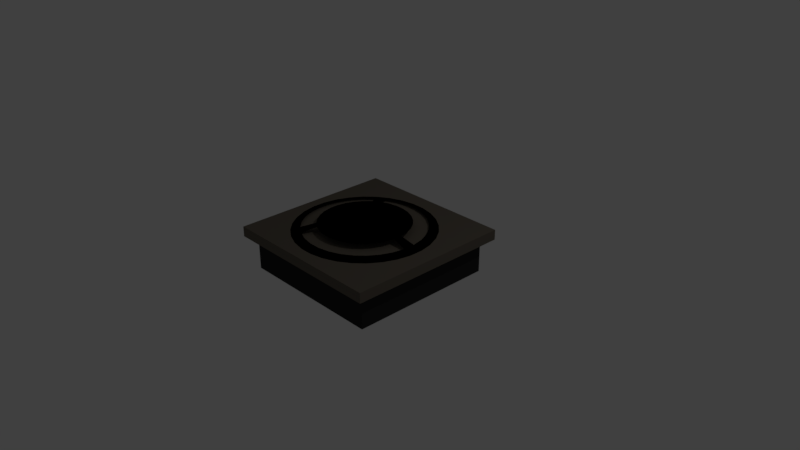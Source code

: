 # Source: Estufa.blend  (saved by Blender 2.79.0; exported with 4.5.12 LTS)
import bpy
from mathutils import Matrix  # noqa: F401  (used for matrix-valued properties, if any)

bpy.ops.wm.read_factory_settings(use_empty=True)
scene = bpy.context.scene
scene.name = 'Scene'

# ---- collections
col_collection_1 = bpy.data.collections.new('Collection 1'); scene.collection.children.link(col_collection_1)

# ---- materials (node trees are filled in below, after node groups)
mat_material_007 = bpy.data.materials.new('Material.007')
mat_material_007.alpha_threshold = 0.0
mat_material_007.use_transparent_shadow = False
mat_material_007.diffuse_color = (0.0, 0.0, 0.0, 1.0)
mat_material_007.roughness = 0.5
mat_material_002 = bpy.data.materials.new('Material.002')
mat_material_002.alpha_threshold = 0.0
mat_material_002.use_transparent_shadow = False
mat_material_002.diffuse_color = (0.5277, 0.5167, 0.4843, 1.0)
mat_material_002.roughness = 0.5
mat_material = bpy.data.materials.new('Material')
mat_material.alpha_threshold = 0.0
mat_material.use_transparent_shadow = False
mat_material.diffuse_color = (0.1329, 0.1146, 0.09172, 1.0)
mat_material.roughness = 0.5
mat_material.line_color = (0.0, 0.0, 0.0, 1.0)
mat_material_001 = bpy.data.materials.new('Material.001')
mat_material_001.alpha_threshold = 0.0
mat_material_001.use_transparent_shadow = False
mat_material_001.diffuse_color = (0.02539, 0.02539, 0.02539, 1.0)
mat_material_001.roughness = 0.5
mat_material_004 = bpy.data.materials.new('Material.004')
mat_material_004.alpha_threshold = 0.0
mat_material_004.use_transparent_shadow = False
mat_material_004.diffuse_color = (0.5277, 0.5167, 0.4843, 1.0)
mat_material_004.roughness = 0.5
mat_material_005 = bpy.data.materials.new('Material.005')
mat_material_005.alpha_threshold = 0.0
mat_material_005.use_transparent_shadow = False
mat_material_005.diffuse_color = (0.5277, 0.5167, 0.4843, 1.0)
mat_material_005.roughness = 0.5
mat_material_006 = bpy.data.materials.new('Material.006')
mat_material_006.alpha_threshold = 0.0
mat_material_006.use_transparent_shadow = False
mat_material_006.diffuse_color = (0.5277, 0.5167, 0.4843, 1.0)
mat_material_006.roughness = 0.5

# ---- material node trees

# ---- world
world_world = bpy.data.worlds.new('World'); scene.world = world_world
world_world.color = (0.05088, 0.05088, 0.05088)
world_world.use_sun_shadow = False
world_world.sun_shadow_jitter_overblur = 0.0
world_world.cycles.sampling_method = 'MANUAL'

# ---- cameras
cam_camera = bpy.data.cameras.new('Camera')
cam_camera.clip_end = 100.0
cam_camera.lens = 35.0
cam_camera.sensor_width = 32.0
cam_camera.sensor_height = 18.0
cam_camera.ortho_scale = 7.314
cam_camera.dof.focus_distance = 0.0
cam_camera.dof.aperture_fstop = 128.0

# ---- lights
light_lamp = bpy.data.lights.new('Lamp', 'POINT')
light_lamp.transmission_factor = 0.0
light_lamp.cutoff_distance = 30.0
light_lamp.energy = 100.0
light_lamp.shadow_buffer_clip_start = 1.001
light_lamp.shadow_soft_size = 0.1
light_lamp.shadow_maximum_resolution = 0.006
light_lamp.use_absolute_resolution = True

# ---- meshes
me_cylinder_004 = bpy.data.meshes.new('Cylinder.004')
me_cylinder_004.from_pydata([(-1.842e-08, 1.155, -0.03167), (0.0, 1.0, 1.0), (0.2254, 1.133, -0.03167), (0.1951, 0.9808, 1.0), (0.442, 1.067, -0.03167), (0.3827, 0.9239, 1.0), (0.6418, 0.9604, -0.03167), (0.5556, 0.8315, 1.0), (0.8168, 0.8168, -0.03167), (0.7071, 0.7071, 1.0), (0.9604, 0.6418, -0.03167), (0.8315, 0.5556, 1.0), (1.067, 0.442, -0.03167), (0.9239, 0.3827, 1.0), (1.133, 0.2254, -0.03167), (0.9808, 0.1951, 1.0), (1.155, 4.3e-08, -0.03167), (1.0, 7.55e-08, 1.0), (1.133, -0.2254, -0.03167), (0.9808, -0.1951, 1.0), (1.067, -0.442, -0.03167), (0.9239, -0.3827, 1.0), (0.9604, -0.6418, -0.03167), (0.8315, -0.5556, 1.0), (0.8168, -0.8168, -0.03167), (0.7071, -0.7071, 1.0), (0.6418, -0.9604, -0.03167), (0.5556, -0.8315, 1.0), (0.442, -1.067, -0.03167), (0.3827, -0.9239, 1.0), (0.2254, -1.133, -0.03167), (0.1951, -0.9808, 1.0), (-3.948e-07, -1.155, -0.03167), (-3.258e-07, -1.0, 1.0), (-0.2254, -1.133, -0.03167), (-0.1951, -0.9808, 1.0), (-0.442, -1.067, -0.03167), (-0.3827, -0.9239, 1.0), (-0.6418, -0.9604, -0.03167), (-0.5556, -0.8315, 1.0), (-0.8168, -0.8168, -0.03167), (-0.7071, -0.7071, 1.0), (-0.9604, -0.6417, -0.03167), (-0.8315, -0.5556, 1.0), (-1.067, -0.442, -0.03167), (-0.9239, -0.3827, 1.0), (-1.133, -0.2254, -0.03167), (-0.9808, -0.1951, 1.0), (-1.155, 1.071e-06, -0.03167), (-1.0, 9.656e-07, 1.0), (-1.133, 0.2254, -0.03167), (-0.9808, 0.1951, 1.0), (-1.067, 0.442, -0.03167), (-0.9239, 0.3827, 1.0), (-0.9604, 0.6418, -0.03167), (-0.8315, 0.5556, 1.0), (-0.8168, 0.8168, -0.03167), (-0.7071, 0.7071, 1.0), (-0.6417, 0.9604, -0.03167), (-0.5556, 0.8315, 1.0), (-0.442, 1.067, -0.03167), (-0.3827, 0.9239, 1.0), (-0.2254, 1.133, -0.03167), (-0.1951, 0.9808, 1.0), (0.1467, 0.7374, 2.623), (3.511e-08, 0.7519, 2.623), (0.2877, 0.6946, 2.623), (0.4177, 0.6251, 2.623), (0.5316, 0.5316, 2.623), (0.6251, 0.4177, 2.623), (0.6946, 0.2877, 2.623), (0.7374, 0.1467, 2.623), (0.7519, 1.255e-07, 2.623), (0.7374, -0.1467, 2.623), (0.6946, -0.2877, 2.623), (0.6251, -0.4177, 2.623), (0.5316, -0.5316, 2.623), (0.4177, -0.6251, 2.623), (0.2877, -0.6946, 2.623), (0.1467, -0.7374, 2.623), (-2.099e-07, -0.7519, 2.623), (-0.1467, -0.7374, 2.623), (-0.2877, -0.6946, 2.623), (-0.4177, -0.6251, 2.623), (-0.5316, -0.5316, 2.623), (-0.6251, -0.4177, 2.623), (-0.6946, -0.2877, 2.623), (-0.7374, -0.1467, 2.623), (-0.7519, 7.947e-07, 2.623), (-0.7374, 0.1467, 2.623), (-0.6946, 0.2877, 2.623), (-0.6251, 0.4177, 2.623), (-0.5316, 0.5316, 2.623), (-0.4177, 0.6251, 2.623), (-0.2877, 0.6946, 2.623), (-0.1467, 0.7374, 2.623)], [], [(0, 1, 3, 2), (2, 3, 5, 4), (4, 5, 7, 6), (6, 7, 9, 8), (8, 9, 11, 10), (10, 11, 13, 12), (12, 13, 15, 14), (14, 15, 17, 16), (16, 17, 19, 18), (18, 19, 21, 20), (20, 21, 23, 22), (22, 23, 25, 24), (24, 25, 27, 26), (26, 27, 29, 28), (28, 29, 31, 30), (30, 31, 33, 32), (32, 33, 35, 34), (34, 35, 37, 36), (36, 37, 39, 38), (38, 39, 41, 40), (40, 41, 43, 42), (42, 43, 45, 44), (44, 45, 47, 46), (46, 47, 49, 48), (48, 49, 51, 50), (50, 51, 53, 52), (52, 53, 55, 54), (54, 55, 57, 56), (56, 57, 59, 58), (58, 59, 61, 60), (60, 61, 63, 62), (62, 63, 1, 0), (64, 65, 95, 94, 93, 92, 91, 90, 89, 88, 87, 86, 85, 84, 83, 82, 81, 80, 79, 78, 77, 76, 75, 74, 73, 72, 71, 70, 69, 68, 67, 66), (31, 29, 78, 79), (53, 51, 89, 90), (9, 7, 67, 68)])
me_cylinder_004.materials.append(mat_material_007)
me_cylinder_004.use_remesh_preserve_volume = False
me_cylinder_004.use_remesh_preserve_attributes = False
me_cylinder_004.use_mirror_vertex_groups = False
me_cylinder_004.update()
me_cylinder = bpy.data.meshes.new('Cylinder')
me_cylinder.from_pydata([(0.0, 1.0, -1.0), (0.0, 1.0, 1.0), (0.1951, 0.9808, -1.0), (0.1951, 0.9808, 1.0), (0.3827, 0.9239, -1.0), (0.3827, 0.9239, 1.0), (0.5556, 0.8315, -1.0), (0.5556, 0.8315, 1.0), (0.7071, 0.7071, -1.0), (0.7071, 0.7071, 1.0), (0.8315, 0.5556, -1.0), (0.8315, 0.5556, 1.0), (0.9239, 0.3827, -1.0), (0.9239, 0.3827, 1.0), (0.9808, 0.1951, -1.0), (0.9808, 0.1951, 1.0), (1.0, 7.55e-08, -1.0), (1.0, 7.55e-08, 1.0), (0.9808, -0.1951, -1.0), (0.9808, -0.1951, 1.0), (0.9239, -0.3827, -1.0), (0.9239, -0.3827, 1.0), (0.8315, -0.5556, -1.0), (0.8315, -0.5556, 1.0), (0.7071, -0.7071, -1.0), (0.7071, -0.7071, 1.0), (0.5556, -0.8315, -1.0), (0.5556, -0.8315, 1.0), (0.3827, -0.9239, -1.0), (0.3827, -0.9239, 1.0), (0.1951, -0.9808, -1.0), (0.1951, -0.9808, 1.0), (-3.258e-07, -1.0, -1.0), (-3.258e-07, -1.0, 1.0), (-0.1951, -0.9808, -1.0), (-0.1951, -0.9808, 1.0), (-0.3827, -0.9239, -1.0), (-0.3827, -0.9239, 1.0), (-0.5556, -0.8315, -1.0), (-0.5556, -0.8315, 1.0), (-0.7071, -0.7071, -1.0), (-0.7071, -0.7071, 1.0), (-0.8315, -0.5556, -1.0), (-0.8315, -0.5556, 1.0), (-0.9239, -0.3827, -1.0), (-0.9239, -0.3827, 1.0), (-0.9808, -0.1951, -1.0), (-0.9808, -0.1951, 1.0), (-1.0, 9.656e-07, -1.0), (-1.0, 9.656e-07, 1.0), (-0.9808, 0.1951, -1.0), (-0.9808, 0.1951, 1.0), (-0.9239, 0.3827, -1.0), (-0.9239, 0.3827, 1.0), (-0.8315, 0.5556, -1.0), (-0.8315, 0.5556, 1.0), (-0.7071, 0.7071, -1.0), (-0.7071, 0.7071, 1.0), (-0.5556, 0.8315, -1.0), (-0.5556, 0.8315, 1.0), (-0.3827, 0.9239, -1.0), (-0.3827, 0.9239, 1.0), (-0.1951, 0.9808, -1.0), (-0.1951, 0.9808, 1.0)], [], [(0, 1, 3, 2), (2, 3, 5, 4), (4, 5, 7, 6), (6, 7, 9, 8), (8, 9, 11, 10), (10, 11, 13, 12), (12, 13, 15, 14), (14, 15, 17, 16), (16, 17, 19, 18), (18, 19, 21, 20), (20, 21, 23, 22), (22, 23, 25, 24), (24, 25, 27, 26), (26, 27, 29, 28), (28, 29, 31, 30), (30, 31, 33, 32), (32, 33, 35, 34), (34, 35, 37, 36), (36, 37, 39, 38), (38, 39, 41, 40), (40, 41, 43, 42), (42, 43, 45, 44), (44, 45, 47, 46), (46, 47, 49, 48), (48, 49, 51, 50), (50, 51, 53, 52), (52, 53, 55, 54), (54, 55, 57, 56), (56, 57, 59, 58), (58, 59, 61, 60), (3, 1, 63, 61, 59, 57, 55, 53, 51, 49, 47, 45, 43, 41, 39, 37, 35, 33, 31, 29, 27, 25, 23, 21, 19, 17, 15, 13, 11, 9, 7, 5), (60, 61, 63, 62), (62, 63, 1, 0), (0, 2, 4, 6, 8, 10, 12, 14, 16, 18, 20, 22, 24, 26, 28, 30, 32, 34, 36, 38, 40, 42, 44, 46, 48, 50, 52, 54, 56, 58, 60, 62)])
me_cylinder.materials.append(mat_material_002)
me_cylinder.use_remesh_preserve_volume = False
me_cylinder.use_remesh_preserve_attributes = False
me_cylinder.use_mirror_vertex_groups = False
me_cylinder.update()
me_cube_001 = bpy.data.meshes.new('Cube.001')
me_cube_001.from_pydata([(-1.0, -1.0, -1.0), (-1.0, -1.0, 1.0), (-1.0, 1.0, -1.0), (-1.0, 1.0, 1.0), (1.0, -1.0, -1.0), (1.0, -1.0, 1.0), (1.0, 1.0, -1.0), (1.0, 1.0, 1.0)], [], [(0, 1, 3, 2), (2, 3, 7, 6), (6, 7, 5, 4), (4, 5, 1, 0), (2, 6, 4, 0), (7, 3, 1, 5)])
me_cube_001.materials.append(mat_material)
me_cube_001.use_remesh_preserve_volume = False
me_cube_001.use_remesh_preserve_attributes = False
me_cube_001.use_mirror_vertex_groups = False
me_cube_001.update()
me_cube = bpy.data.meshes.new('Cube')
me_cube.from_pydata([(1.0, 1.0, -1.0), (1.0, -1.0, -1.0), (-1.0, -1.0, -1.0), (-1.0, 1.0, -1.0), (1.0, 1.0, 1.0), (1.0, -1.0, 1.0), (-1.0, -1.0, 1.0), (-1.0, 1.0, 1.0), (1.13, 1.13, 1.0), (1.13, -1.13, 1.0), (-1.13, 1.13, 1.0), (-1.13, -1.13, 1.0), (1.13, 1.13, 1.602), (1.13, -1.13, 1.602), (-1.13, 1.13, 1.602), (-1.13, -1.13, 1.602)], [], [(0, 1, 2, 3), (5, 4, 8, 9), (0, 4, 5, 1), (1, 5, 6, 2), (2, 6, 7, 3), (4, 0, 3, 7), (10, 11, 15, 14), (7, 6, 11, 10), (4, 7, 10, 8), (6, 5, 9, 11), (12, 14, 15, 13), (8, 10, 14, 12), (11, 9, 13, 15), (9, 8, 12, 13)])
me_cube.polygons.foreach_set('material_index', [1, 0, 1, 1, 1, 1, 0, 0, 0, 0, 0, 0, 0, 0])
me_cube.materials.append(mat_material)
me_cube.materials.append(mat_material_001)
me_cube.use_remesh_preserve_volume = False
me_cube.use_remesh_preserve_attributes = False
me_cube.use_mirror_vertex_groups = False
me_cube.update()
me_cylinder_001 = bpy.data.meshes.new('Cylinder.001')
me_cylinder_001.from_pydata([(0.0, 1.0, -1.0), (0.0, 1.0, 1.0), (0.1951, 0.9808, -1.0), (0.1951, 0.9808, 1.0), (0.3827, 0.9239, -1.0), (0.3827, 0.9239, 1.0), (0.5556, 0.8315, -1.0), (0.5556, 0.8315, 1.0), (0.7071, 0.7071, -1.0), (0.7071, 0.7071, 1.0), (0.8315, 0.5556, -1.0), (0.8315, 0.5556, 1.0), (0.9239, 0.3827, -1.0), (0.9239, 0.3827, 1.0), (0.9808, 0.1951, -1.0), (0.9808, 0.1951, 1.0), (1.0, 7.55e-08, -1.0), (1.0, 7.55e-08, 1.0), (0.9808, -0.1951, -1.0), (0.9808, -0.1951, 1.0), (0.9239, -0.3827, -1.0), (0.9239, -0.3827, 1.0), (0.8315, -0.5556, -1.0), (0.8315, -0.5556, 1.0), (0.7071, -0.7071, -1.0), (0.7071, -0.7071, 1.0), (0.5556, -0.8315, -1.0), (0.5556, -0.8315, 1.0), (0.3827, -0.9239, -1.0), (0.3827, -0.9239, 1.0), (0.1951, -0.9808, -1.0), (0.1951, -0.9808, 1.0), (-3.258e-07, -1.0, -1.0), (-3.258e-07, -1.0, 1.0), (-0.1951, -0.9808, -1.0), (-0.1951, -0.9808, 1.0), (-0.3827, -0.9239, -1.0), (-0.3827, -0.9239, 1.0), (-0.5556, -0.8315, -1.0), (-0.5556, -0.8315, 1.0), (-0.7071, -0.7071, -1.0), (-0.7071, -0.7071, 1.0), (-0.8315, -0.5556, -1.0), (-0.8315, -0.5556, 1.0), (-0.9239, -0.3827, -1.0), (-0.9239, -0.3827, 1.0), (-0.9808, -0.1951, -1.0), (-0.9808, -0.1951, 1.0), (-1.0, 9.656e-07, -1.0), (-1.0, 9.656e-07, 1.0), (-0.9808, 0.1951, -1.0), (-0.9808, 0.1951, 1.0), (-0.9239, 0.3827, -1.0), (-0.9239, 0.3827, 1.0), (-0.8315, 0.5556, -1.0), (-0.8315, 0.5556, 1.0), (-0.7071, 0.7071, -1.0), (-0.7071, 0.7071, 1.0), (-0.5556, 0.8315, -1.0), (-0.5556, 0.8315, 1.0), (-0.3827, 0.9239, -1.0), (-0.3827, 0.9239, 1.0), (-0.1951, 0.9808, -1.0), (-0.1951, 0.9808, 1.0)], [], [(0, 1, 3, 2), (2, 3, 5, 4), (4, 5, 7, 6), (6, 7, 9, 8), (8, 9, 11, 10), (10, 11, 13, 12), (12, 13, 15, 14), (14, 15, 17, 16), (16, 17, 19, 18), (18, 19, 21, 20), (20, 21, 23, 22), (22, 23, 25, 24), (24, 25, 27, 26), (26, 27, 29, 28), (28, 29, 31, 30), (30, 31, 33, 32), (32, 33, 35, 34), (34, 35, 37, 36), (36, 37, 39, 38), (38, 39, 41, 40), (40, 41, 43, 42), (42, 43, 45, 44), (44, 45, 47, 46), (46, 47, 49, 48), (48, 49, 51, 50), (50, 51, 53, 52), (52, 53, 55, 54), (54, 55, 57, 56), (56, 57, 59, 58), (58, 59, 61, 60), (3, 1, 63, 61, 59, 57, 55, 53, 51, 49, 47, 45, 43, 41, 39, 37, 35, 33, 31, 29, 27, 25, 23, 21, 19, 17, 15, 13, 11, 9, 7, 5), (60, 61, 63, 62), (62, 63, 1, 0), (0, 2, 4, 6, 8, 10, 12, 14, 16, 18, 20, 22, 24, 26, 28, 30, 32, 34, 36, 38, 40, 42, 44, 46, 48, 50, 52, 54, 56, 58, 60, 62)])
me_cylinder_001.materials.append(mat_material_004)
me_cylinder_001.use_remesh_preserve_volume = False
me_cylinder_001.use_remesh_preserve_attributes = False
me_cylinder_001.use_mirror_vertex_groups = False
me_cylinder_001.update()
me_cylinder_002 = bpy.data.meshes.new('Cylinder.002')
me_cylinder_002.from_pydata([(0.0, 1.0, -1.0), (0.0, 1.0, 1.0), (0.1951, 0.9808, -1.0), (0.1951, 0.9808, 1.0), (0.3827, 0.9239, -1.0), (0.3827, 0.9239, 1.0), (0.5556, 0.8315, -1.0), (0.5556, 0.8315, 1.0), (0.7071, 0.7071, -1.0), (0.7071, 0.7071, 1.0), (0.8315, 0.5556, -1.0), (0.8315, 0.5556, 1.0), (0.9239, 0.3827, -1.0), (0.9239, 0.3827, 1.0), (0.9808, 0.1951, -1.0), (0.9808, 0.1951, 1.0), (1.0, 7.55e-08, -1.0), (1.0, 7.55e-08, 1.0), (0.9808, -0.1951, -1.0), (0.9808, -0.1951, 1.0), (0.9239, -0.3827, -1.0), (0.9239, -0.3827, 1.0), (0.8315, -0.5556, -1.0), (0.8315, -0.5556, 1.0), (0.7071, -0.7071, -1.0), (0.7071, -0.7071, 1.0), (0.5556, -0.8315, -1.0), (0.5556, -0.8315, 1.0), (0.3827, -0.9239, -1.0), (0.3827, -0.9239, 1.0), (0.1951, -0.9808, -1.0), (0.1951, -0.9808, 1.0), (-3.258e-07, -1.0, -1.0), (-3.258e-07, -1.0, 1.0), (-0.1951, -0.9808, -1.0), (-0.1951, -0.9808, 1.0), (-0.3827, -0.9239, -1.0), (-0.3827, -0.9239, 1.0), (-0.5556, -0.8315, -1.0), (-0.5556, -0.8315, 1.0), (-0.7071, -0.7071, -1.0), (-0.7071, -0.7071, 1.0), (-0.8315, -0.5556, -1.0), (-0.8315, -0.5556, 1.0), (-0.9239, -0.3827, -1.0), (-0.9239, -0.3827, 1.0), (-0.9808, -0.1951, -1.0), (-0.9808, -0.1951, 1.0), (-1.0, 9.656e-07, -1.0), (-1.0, 9.656e-07, 1.0), (-0.9808, 0.1951, -1.0), (-0.9808, 0.1951, 1.0), (-0.9239, 0.3827, -1.0), (-0.9239, 0.3827, 1.0), (-0.8315, 0.5556, -1.0), (-0.8315, 0.5556, 1.0), (-0.7071, 0.7071, -1.0), (-0.7071, 0.7071, 1.0), (-0.5556, 0.8315, -1.0), (-0.5556, 0.8315, 1.0), (-0.3827, 0.9239, -1.0), (-0.3827, 0.9239, 1.0), (-0.1951, 0.9808, -1.0), (-0.1951, 0.9808, 1.0)], [], [(0, 1, 3, 2), (2, 3, 5, 4), (4, 5, 7, 6), (6, 7, 9, 8), (8, 9, 11, 10), (10, 11, 13, 12), (12, 13, 15, 14), (14, 15, 17, 16), (16, 17, 19, 18), (18, 19, 21, 20), (20, 21, 23, 22), (22, 23, 25, 24), (24, 25, 27, 26), (26, 27, 29, 28), (28, 29, 31, 30), (30, 31, 33, 32), (32, 33, 35, 34), (34, 35, 37, 36), (36, 37, 39, 38), (38, 39, 41, 40), (40, 41, 43, 42), (42, 43, 45, 44), (44, 45, 47, 46), (46, 47, 49, 48), (48, 49, 51, 50), (50, 51, 53, 52), (52, 53, 55, 54), (54, 55, 57, 56), (56, 57, 59, 58), (58, 59, 61, 60), (3, 1, 63, 61, 59, 57, 55, 53, 51, 49, 47, 45, 43, 41, 39, 37, 35, 33, 31, 29, 27, 25, 23, 21, 19, 17, 15, 13, 11, 9, 7, 5), (60, 61, 63, 62), (62, 63, 1, 0), (0, 2, 4, 6, 8, 10, 12, 14, 16, 18, 20, 22, 24, 26, 28, 30, 32, 34, 36, 38, 40, 42, 44, 46, 48, 50, 52, 54, 56, 58, 60, 62)])
me_cylinder_002.materials.append(mat_material_005)
me_cylinder_002.use_remesh_preserve_volume = False
me_cylinder_002.use_remesh_preserve_attributes = False
me_cylinder_002.use_mirror_vertex_groups = False
me_cylinder_002.update()
me_cylinder_003 = bpy.data.meshes.new('Cylinder.003')
me_cylinder_003.from_pydata([(0.0, 1.0, -1.0), (0.0, 1.0, 1.0), (0.1951, 0.9808, -1.0), (0.1951, 0.9808, 1.0), (0.3827, 0.9239, -1.0), (0.3827, 0.9239, 1.0), (0.5556, 0.8315, -1.0), (0.5556, 0.8315, 1.0), (0.7071, 0.7071, -1.0), (0.7071, 0.7071, 1.0), (0.8315, 0.5556, -1.0), (0.8315, 0.5556, 1.0), (0.9239, 0.3827, -1.0), (0.9239, 0.3827, 1.0), (0.9808, 0.1951, -1.0), (0.9808, 0.1951, 1.0), (1.0, 7.55e-08, -1.0), (1.0, 7.55e-08, 1.0), (0.9808, -0.1951, -1.0), (0.9808, -0.1951, 1.0), (0.9239, -0.3827, -1.0), (0.9239, -0.3827, 1.0), (0.8315, -0.5556, -1.0), (0.8315, -0.5556, 1.0), (0.7071, -0.7071, -1.0), (0.7071, -0.7071, 1.0), (0.5556, -0.8315, -1.0), (0.5556, -0.8315, 1.0), (0.3827, -0.9239, -1.0), (0.3827, -0.9239, 1.0), (0.1951, -0.9808, -1.0), (0.1951, -0.9808, 1.0), (-3.258e-07, -1.0, -1.0), (-3.258e-07, -1.0, 1.0), (-0.1951, -0.9808, -1.0), (-0.1951, -0.9808, 1.0), (-0.3827, -0.9239, -1.0), (-0.3827, -0.9239, 1.0), (-0.5556, -0.8315, -1.0), (-0.5556, -0.8315, 1.0), (-0.7071, -0.7071, -1.0), (-0.7071, -0.7071, 1.0), (-0.8315, -0.5556, -1.0), (-0.8315, -0.5556, 1.0), (-0.9239, -0.3827, -1.0), (-0.9239, -0.3827, 1.0), (-0.9808, -0.1951, -1.0), (-0.9808, -0.1951, 1.0), (-1.0, 9.656e-07, -1.0), (-1.0, 9.656e-07, 1.0), (-0.9808, 0.1951, -1.0), (-0.9808, 0.1951, 1.0), (-0.9239, 0.3827, -1.0), (-0.9239, 0.3827, 1.0), (-0.8315, 0.5556, -1.0), (-0.8315, 0.5556, 1.0), (-0.7071, 0.7071, -1.0), (-0.7071, 0.7071, 1.0), (-0.5556, 0.8315, -1.0), (-0.5556, 0.8315, 1.0), (-0.3827, 0.9239, -1.0), (-0.3827, 0.9239, 1.0), (-0.1951, 0.9808, -1.0), (-0.1951, 0.9808, 1.0)], [], [(0, 1, 3, 2), (2, 3, 5, 4), (4, 5, 7, 6), (6, 7, 9, 8), (8, 9, 11, 10), (10, 11, 13, 12), (12, 13, 15, 14), (14, 15, 17, 16), (16, 17, 19, 18), (18, 19, 21, 20), (20, 21, 23, 22), (22, 23, 25, 24), (24, 25, 27, 26), (26, 27, 29, 28), (28, 29, 31, 30), (30, 31, 33, 32), (32, 33, 35, 34), (34, 35, 37, 36), (36, 37, 39, 38), (38, 39, 41, 40), (40, 41, 43, 42), (42, 43, 45, 44), (44, 45, 47, 46), (46, 47, 49, 48), (48, 49, 51, 50), (50, 51, 53, 52), (52, 53, 55, 54), (54, 55, 57, 56), (56, 57, 59, 58), (58, 59, 61, 60), (3, 1, 63, 61, 59, 57, 55, 53, 51, 49, 47, 45, 43, 41, 39, 37, 35, 33, 31, 29, 27, 25, 23, 21, 19, 17, 15, 13, 11, 9, 7, 5), (60, 61, 63, 62), (62, 63, 1, 0), (0, 2, 4, 6, 8, 10, 12, 14, 16, 18, 20, 22, 24, 26, 28, 30, 32, 34, 36, 38, 40, 42, 44, 46, 48, 50, 52, 54, 56, 58, 60, 62)])
me_cylinder_003.materials.append(mat_material_006)
me_cylinder_003.use_remesh_preserve_volume = False
me_cylinder_003.use_remesh_preserve_attributes = False
me_cylinder_003.use_mirror_vertex_groups = False
me_cylinder_003.update()

# ---- objects
ob_cylinder_004 = bpy.data.objects.new('Cylinder.004', me_cylinder_004)
ob_cylinder = bpy.data.objects.new('Cylinder', me_cylinder)
ob_cube_001 = bpy.data.objects.new('Cube.001', me_cube_001)
ob_cube = bpy.data.objects.new('Cube', me_cube)
ob_lamp = bpy.data.objects.new('Lamp', light_lamp)
ob_camera = bpy.data.objects.new('Camera', cam_camera)
ob_cylinder_001 = bpy.data.objects.new('Cylinder.001', me_cylinder_001)
ob_cylinder_002 = bpy.data.objects.new('Cylinder.002', me_cylinder_002)
ob_cylinder_003 = bpy.data.objects.new('Cylinder.003', me_cylinder_003)

# ---- transforms, parenting, visibility, modifiers, constraints
ob_cylinder_004.location = (-0.04753, -0.02324, 0.3704)
ob_cylinder_004.rotation_euler = (0.0, -0.0, 1.272)
ob_cylinder_004.scale = (0.8152, 0.8152, 0.03199)
ob_cylinder_004.lineart.crease_threshold = 0.0
ob_cylinder.location = (-1.093, 0.537, 0.03562)
ob_cylinder.rotation_euler = (-0.0, -1.584, -0.0)
ob_cylinder.scale = (-0.0562, -0.0562, -0.0562)
ob_cylinder.lineart.crease_threshold = 0.0
ob_cube_001.location = (-1.024, 0.006725, 0.03828)
ob_cube_001.scale = (0.03355, 0.7395, 0.1247)
ob_cube_001.lineart.crease_threshold = 0.0
ob_cube.location = (0.0, 0.0, 0.0)
ob_cube.scale = (1.0, 1.0, 0.2296)
ob_cube.lock_rotations_4d = False
ob_cube.empty_display_type = 'ARROWS'
ob_cube.lineart.crease_threshold = 0.0
ob_lamp.location = (4.076, 1.005, 5.904)
ob_lamp.rotation_euler = (0.6503, 0.05522, 1.866)
ob_lamp.lock_rotations_4d = False
ob_lamp.empty_display_type = 'ARROWS'
ob_lamp.color = (0.0, 0.0, 0.0, 0.0)
ob_lamp.lineart.crease_threshold = 0.0
ob_camera.location = (7.481, -6.508, 5.344)
ob_camera.rotation_euler = (1.109, 0.0, 0.8149)
ob_camera.lock_rotations_4d = False
ob_camera.empty_display_type = 'ARROWS'
ob_camera.color = (0.0, 0.0, 0.0, 0.0)
ob_camera.display_type = 'WIRE'
ob_camera.lineart.crease_threshold = 0.0
ob_cylinder_001.location = (-1.093, 0.1866, 0.03562)
ob_cylinder_001.rotation_euler = (-0.0, -1.584, -0.0)
ob_cylinder_001.scale = (-0.0562, -0.0562, -0.0562)
ob_cylinder_001.lineart.crease_threshold = 0.0
ob_cylinder_002.location = (-1.093, -0.1813, 0.03562)
ob_cylinder_002.rotation_euler = (-0.0, -1.584, -0.0)
ob_cylinder_002.scale = (-0.0562, -0.0562, -0.0562)
ob_cylinder_002.lineart.crease_threshold = 0.0
ob_cylinder_003.location = (-1.093, -0.5301, 0.03562)
ob_cylinder_003.rotation_euler = (-0.0, -1.584, -0.0)
ob_cylinder_003.scale = (-0.0562, -0.0562, -0.0562)
ob_cylinder_003.lineart.crease_threshold = 0.0

# ---- collection membership
col_collection_1.objects.link(ob_cylinder_004)
col_collection_1.objects.link(ob_cylinder)
col_collection_1.objects.link(ob_cube_001)
col_collection_1.objects.link(ob_cube)
col_collection_1.objects.link(ob_lamp)
col_collection_1.objects.link(ob_camera)
col_collection_1.objects.link(ob_cylinder_001)
col_collection_1.objects.link(ob_cylinder_002)
col_collection_1.objects.link(ob_cylinder_003)

# ---- scene / render settings (as saved in the file)
scene.camera = ob_camera
scene.frame_start = 1; scene.frame_end = 250; scene.frame_set(1)
scene.render.engine = 'BLENDER_EEVEE_NEXT'
scene.render.resolution_percentage = 50
scene.render.dither_intensity = 0.0
scene.cycles.use_denoising = False
scene.cycles.samples = 128
scene.cycles.sampling_pattern = 'TABULATED_SOBOL'
scene.cycles.use_adaptive_sampling = False
scene.cycles.use_light_tree = False
scene.cycles.blur_glossy = 0.0
scene.cycles.sample_clamp_indirect = 0.0
scene.view_settings.view_transform = 'Standard'
bpy.context.view_layer.update()
